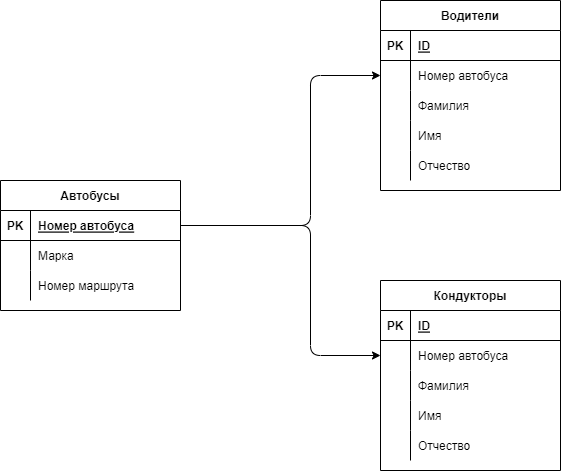

The diagram above was exported from draw.io. Its source (the exported page's mxGraphModel, read from the mxfile embedded in the PNG):
<mxGraphModel dx="803" dy="383" grid="1" gridSize="10" guides="1" tooltips="1" connect="1" arrows="1" fold="1" page="1" pageScale="1" pageWidth="827" pageHeight="1169" math="0" shadow="0">
  <root>
    <object label="" id="0">
      <mxCell />
    </object>
    <mxCell id="1" parent="0" />
    <mxCell id="46" value="Автобусы" style="shape=table;startSize=30;container=1;collapsible=1;childLayout=tableLayout;fixedRows=1;rowLines=0;fontStyle=1;align=center;resizeLast=1;" parent="1" vertex="1">
      <mxGeometry x="90" y="290" width="180" height="130" as="geometry" />
    </mxCell>
    <mxCell id="47" value="" style="shape=partialRectangle;collapsible=0;dropTarget=0;pointerEvents=0;fillColor=none;top=0;left=0;bottom=1;right=0;points=[[0,0.5],[1,0.5]];portConstraint=eastwest;" parent="46" vertex="1">
      <mxGeometry y="30" width="180" height="30" as="geometry" />
    </mxCell>
    <mxCell id="48" value="PK" style="shape=partialRectangle;connectable=0;fillColor=none;top=0;left=0;bottom=0;right=0;fontStyle=1;overflow=hidden;" parent="47" vertex="1">
      <mxGeometry width="30" height="30" as="geometry">
        <mxRectangle width="30" height="30" as="alternateBounds" />
      </mxGeometry>
    </mxCell>
    <mxCell id="49" value="Номер автобуса" style="shape=partialRectangle;connectable=0;fillColor=none;top=0;left=0;bottom=0;right=0;align=left;spacingLeft=6;fontStyle=5;overflow=hidden;" parent="47" vertex="1">
      <mxGeometry x="30" width="150" height="30" as="geometry">
        <mxRectangle width="150" height="30" as="alternateBounds" />
      </mxGeometry>
    </mxCell>
    <mxCell id="50" value="" style="shape=partialRectangle;collapsible=0;dropTarget=0;pointerEvents=0;fillColor=none;top=0;left=0;bottom=0;right=0;points=[[0,0.5],[1,0.5]];portConstraint=eastwest;" parent="46" vertex="1">
      <mxGeometry y="60" width="180" height="30" as="geometry" />
    </mxCell>
    <mxCell id="51" value="" style="shape=partialRectangle;connectable=0;fillColor=none;top=0;left=0;bottom=0;right=0;editable=1;overflow=hidden;" parent="50" vertex="1">
      <mxGeometry width="30" height="30" as="geometry">
        <mxRectangle width="30" height="30" as="alternateBounds" />
      </mxGeometry>
    </mxCell>
    <mxCell id="52" value="Марка" style="shape=partialRectangle;connectable=0;fillColor=none;top=0;left=0;bottom=0;right=0;align=left;spacingLeft=6;overflow=hidden;" parent="50" vertex="1">
      <mxGeometry x="30" width="150" height="30" as="geometry">
        <mxRectangle width="150" height="30" as="alternateBounds" />
      </mxGeometry>
    </mxCell>
    <mxCell id="53" value="" style="shape=partialRectangle;collapsible=0;dropTarget=0;pointerEvents=0;fillColor=none;top=0;left=0;bottom=0;right=0;points=[[0,0.5],[1,0.5]];portConstraint=eastwest;" parent="46" vertex="1">
      <mxGeometry y="90" width="180" height="30" as="geometry" />
    </mxCell>
    <mxCell id="54" value="" style="shape=partialRectangle;connectable=0;fillColor=none;top=0;left=0;bottom=0;right=0;editable=1;overflow=hidden;" parent="53" vertex="1">
      <mxGeometry width="30" height="30" as="geometry">
        <mxRectangle width="30" height="30" as="alternateBounds" />
      </mxGeometry>
    </mxCell>
    <mxCell id="55" value="Номер маршрута" style="shape=partialRectangle;connectable=0;fillColor=none;top=0;left=0;bottom=0;right=0;align=left;spacingLeft=6;overflow=hidden;" parent="53" vertex="1">
      <mxGeometry x="30" width="150" height="30" as="geometry">
        <mxRectangle width="150" height="30" as="alternateBounds" />
      </mxGeometry>
    </mxCell>
    <mxCell id="59" value="Водители" style="shape=table;startSize=30;container=1;collapsible=1;childLayout=tableLayout;fixedRows=1;rowLines=0;fontStyle=1;align=center;resizeLast=1;" parent="1" vertex="1">
      <mxGeometry x="470" y="110" width="180" height="190" as="geometry" />
    </mxCell>
    <mxCell id="60" value="" style="shape=partialRectangle;collapsible=0;dropTarget=0;pointerEvents=0;fillColor=none;top=0;left=0;bottom=1;right=0;points=[[0,0.5],[1,0.5]];portConstraint=eastwest;" parent="59" vertex="1">
      <mxGeometry y="30" width="180" height="30" as="geometry" />
    </mxCell>
    <mxCell id="61" value="PK" style="shape=partialRectangle;connectable=0;fillColor=none;top=0;left=0;bottom=0;right=0;fontStyle=1;overflow=hidden;" parent="60" vertex="1">
      <mxGeometry width="30" height="30" as="geometry">
        <mxRectangle width="30" height="30" as="alternateBounds" />
      </mxGeometry>
    </mxCell>
    <mxCell id="62" value="ID" style="shape=partialRectangle;connectable=0;fillColor=none;top=0;left=0;bottom=0;right=0;align=left;spacingLeft=6;fontStyle=5;overflow=hidden;" parent="60" vertex="1">
      <mxGeometry x="30" width="150" height="30" as="geometry">
        <mxRectangle width="150" height="30" as="alternateBounds" />
      </mxGeometry>
    </mxCell>
    <mxCell id="63" value="" style="shape=partialRectangle;collapsible=0;dropTarget=0;pointerEvents=0;fillColor=none;top=0;left=0;bottom=0;right=0;points=[[0,0.5],[1,0.5]];portConstraint=eastwest;" parent="59" vertex="1">
      <mxGeometry y="60" width="180" height="30" as="geometry" />
    </mxCell>
    <mxCell id="64" value="" style="shape=partialRectangle;connectable=0;fillColor=none;top=0;left=0;bottom=0;right=0;editable=1;overflow=hidden;" parent="63" vertex="1">
      <mxGeometry width="30" height="30" as="geometry">
        <mxRectangle width="30" height="30" as="alternateBounds" />
      </mxGeometry>
    </mxCell>
    <mxCell id="65" value="Номер автобуса" style="shape=partialRectangle;connectable=0;fillColor=none;top=0;left=0;bottom=0;right=0;align=left;spacingLeft=6;overflow=hidden;" parent="63" vertex="1">
      <mxGeometry x="30" width="150" height="30" as="geometry">
        <mxRectangle width="150" height="30" as="alternateBounds" />
      </mxGeometry>
    </mxCell>
    <mxCell id="66" value="" style="shape=partialRectangle;collapsible=0;dropTarget=0;pointerEvents=0;fillColor=none;top=0;left=0;bottom=0;right=0;points=[[0,0.5],[1,0.5]];portConstraint=eastwest;" parent="59" vertex="1">
      <mxGeometry y="90" width="180" height="30" as="geometry" />
    </mxCell>
    <mxCell id="67" value="" style="shape=partialRectangle;connectable=0;fillColor=none;top=0;left=0;bottom=0;right=0;editable=1;overflow=hidden;" parent="66" vertex="1">
      <mxGeometry width="30" height="30" as="geometry">
        <mxRectangle width="30" height="30" as="alternateBounds" />
      </mxGeometry>
    </mxCell>
    <mxCell id="68" value="Фамилия" style="shape=partialRectangle;connectable=0;fillColor=none;top=0;left=0;bottom=0;right=0;align=left;spacingLeft=6;overflow=hidden;" parent="66" vertex="1">
      <mxGeometry x="30" width="150" height="30" as="geometry">
        <mxRectangle width="150" height="30" as="alternateBounds" />
      </mxGeometry>
    </mxCell>
    <mxCell id="69" value="" style="shape=partialRectangle;collapsible=0;dropTarget=0;pointerEvents=0;fillColor=none;top=0;left=0;bottom=0;right=0;points=[[0,0.5],[1,0.5]];portConstraint=eastwest;" parent="59" vertex="1">
      <mxGeometry y="120" width="180" height="30" as="geometry" />
    </mxCell>
    <mxCell id="70" value="" style="shape=partialRectangle;connectable=0;fillColor=none;top=0;left=0;bottom=0;right=0;editable=1;overflow=hidden;" parent="69" vertex="1">
      <mxGeometry width="30" height="30" as="geometry">
        <mxRectangle width="30" height="30" as="alternateBounds" />
      </mxGeometry>
    </mxCell>
    <mxCell id="71" value="Имя" style="shape=partialRectangle;connectable=0;fillColor=none;top=0;left=0;bottom=0;right=0;align=left;spacingLeft=6;overflow=hidden;" parent="69" vertex="1">
      <mxGeometry x="30" width="150" height="30" as="geometry">
        <mxRectangle width="150" height="30" as="alternateBounds" />
      </mxGeometry>
    </mxCell>
    <mxCell id="85" value="" style="shape=partialRectangle;collapsible=0;dropTarget=0;pointerEvents=0;fillColor=none;top=0;left=0;bottom=0;right=0;points=[[0,0.5],[1,0.5]];portConstraint=eastwest;" parent="59" vertex="1">
      <mxGeometry y="150" width="180" height="30" as="geometry" />
    </mxCell>
    <mxCell id="86" value="" style="shape=partialRectangle;connectable=0;fillColor=none;top=0;left=0;bottom=0;right=0;editable=1;overflow=hidden;" parent="85" vertex="1">
      <mxGeometry width="30" height="30" as="geometry">
        <mxRectangle width="30" height="30" as="alternateBounds" />
      </mxGeometry>
    </mxCell>
    <mxCell id="87" value="Отчество" style="shape=partialRectangle;connectable=0;fillColor=none;top=0;left=0;bottom=0;right=0;align=left;spacingLeft=6;overflow=hidden;" parent="85" vertex="1">
      <mxGeometry x="30" width="150" height="30" as="geometry">
        <mxRectangle width="150" height="30" as="alternateBounds" />
      </mxGeometry>
    </mxCell>
    <mxCell id="72" value="Кондукторы" style="shape=table;startSize=30;container=1;collapsible=1;childLayout=tableLayout;fixedRows=1;rowLines=0;fontStyle=1;align=center;resizeLast=1;" parent="1" vertex="1">
      <mxGeometry x="470" y="390" width="180" height="190" as="geometry" />
    </mxCell>
    <mxCell id="73" value="" style="shape=partialRectangle;collapsible=0;dropTarget=0;pointerEvents=0;fillColor=none;top=0;left=0;bottom=1;right=0;points=[[0,0.5],[1,0.5]];portConstraint=eastwest;" parent="72" vertex="1">
      <mxGeometry y="30" width="180" height="30" as="geometry" />
    </mxCell>
    <mxCell id="74" value="PK" style="shape=partialRectangle;connectable=0;fillColor=none;top=0;left=0;bottom=0;right=0;fontStyle=1;overflow=hidden;" parent="73" vertex="1">
      <mxGeometry width="30" height="30" as="geometry">
        <mxRectangle width="30" height="30" as="alternateBounds" />
      </mxGeometry>
    </mxCell>
    <mxCell id="75" value="ID" style="shape=partialRectangle;connectable=0;fillColor=none;top=0;left=0;bottom=0;right=0;align=left;spacingLeft=6;fontStyle=5;overflow=hidden;" parent="73" vertex="1">
      <mxGeometry x="30" width="150" height="30" as="geometry">
        <mxRectangle width="150" height="30" as="alternateBounds" />
      </mxGeometry>
    </mxCell>
    <mxCell id="76" value="" style="shape=partialRectangle;collapsible=0;dropTarget=0;pointerEvents=0;fillColor=none;top=0;left=0;bottom=0;right=0;points=[[0,0.5],[1,0.5]];portConstraint=eastwest;" parent="72" vertex="1">
      <mxGeometry y="60" width="180" height="30" as="geometry" />
    </mxCell>
    <mxCell id="77" value="" style="shape=partialRectangle;connectable=0;fillColor=none;top=0;left=0;bottom=0;right=0;editable=1;overflow=hidden;" parent="76" vertex="1">
      <mxGeometry width="30" height="30" as="geometry">
        <mxRectangle width="30" height="30" as="alternateBounds" />
      </mxGeometry>
    </mxCell>
    <mxCell id="78" value="Номер автобуса" style="shape=partialRectangle;connectable=0;fillColor=none;top=0;left=0;bottom=0;right=0;align=left;spacingLeft=6;overflow=hidden;" parent="76" vertex="1">
      <mxGeometry x="30" width="150" height="30" as="geometry">
        <mxRectangle width="150" height="30" as="alternateBounds" />
      </mxGeometry>
    </mxCell>
    <mxCell id="79" value="" style="shape=partialRectangle;collapsible=0;dropTarget=0;pointerEvents=0;fillColor=none;top=0;left=0;bottom=0;right=0;points=[[0,0.5],[1,0.5]];portConstraint=eastwest;" parent="72" vertex="1">
      <mxGeometry y="90" width="180" height="30" as="geometry" />
    </mxCell>
    <mxCell id="80" value="" style="shape=partialRectangle;connectable=0;fillColor=none;top=0;left=0;bottom=0;right=0;editable=1;overflow=hidden;" parent="79" vertex="1">
      <mxGeometry width="30" height="30" as="geometry">
        <mxRectangle width="30" height="30" as="alternateBounds" />
      </mxGeometry>
    </mxCell>
    <mxCell id="81" value="Фамилия" style="shape=partialRectangle;connectable=0;fillColor=none;top=0;left=0;bottom=0;right=0;align=left;spacingLeft=6;overflow=hidden;" parent="79" vertex="1">
      <mxGeometry x="30" width="150" height="30" as="geometry">
        <mxRectangle width="150" height="30" as="alternateBounds" />
      </mxGeometry>
    </mxCell>
    <mxCell id="88" value="" style="shape=partialRectangle;collapsible=0;dropTarget=0;pointerEvents=0;fillColor=none;top=0;left=0;bottom=0;right=0;points=[[0,0.5],[1,0.5]];portConstraint=eastwest;" parent="72" vertex="1">
      <mxGeometry y="120" width="180" height="30" as="geometry" />
    </mxCell>
    <mxCell id="89" value="" style="shape=partialRectangle;connectable=0;fillColor=none;top=0;left=0;bottom=0;right=0;editable=1;overflow=hidden;" parent="88" vertex="1">
      <mxGeometry width="30" height="30" as="geometry">
        <mxRectangle width="30" height="30" as="alternateBounds" />
      </mxGeometry>
    </mxCell>
    <mxCell id="90" value="Имя" style="shape=partialRectangle;connectable=0;fillColor=none;top=0;left=0;bottom=0;right=0;align=left;spacingLeft=6;overflow=hidden;" parent="88" vertex="1">
      <mxGeometry x="30" width="150" height="30" as="geometry">
        <mxRectangle width="150" height="30" as="alternateBounds" />
      </mxGeometry>
    </mxCell>
    <mxCell id="82" value="" style="shape=partialRectangle;collapsible=0;dropTarget=0;pointerEvents=0;fillColor=none;top=0;left=0;bottom=0;right=0;points=[[0,0.5],[1,0.5]];portConstraint=eastwest;" parent="72" vertex="1">
      <mxGeometry y="150" width="180" height="30" as="geometry" />
    </mxCell>
    <mxCell id="83" value="" style="shape=partialRectangle;connectable=0;fillColor=none;top=0;left=0;bottom=0;right=0;editable=1;overflow=hidden;" parent="82" vertex="1">
      <mxGeometry width="30" height="30" as="geometry">
        <mxRectangle width="30" height="30" as="alternateBounds" />
      </mxGeometry>
    </mxCell>
    <mxCell id="84" value="Отчество" style="shape=partialRectangle;connectable=0;fillColor=none;top=0;left=0;bottom=0;right=0;align=left;spacingLeft=6;overflow=hidden;" parent="82" vertex="1">
      <mxGeometry x="30" width="150" height="30" as="geometry">
        <mxRectangle width="150" height="30" as="alternateBounds" />
      </mxGeometry>
    </mxCell>
    <mxCell id="92" style="edgeStyle=none;html=1;entryX=0;entryY=0.5;entryDx=0;entryDy=0;exitX=1;exitY=0.5;exitDx=0;exitDy=0;" parent="1" source="47" target="63" edge="1">
      <mxGeometry relative="1" as="geometry">
        <mxPoint x="330" y="270" as="sourcePoint" />
        <Array as="points">
          <mxPoint x="400" y="335" />
          <mxPoint x="400" y="185" />
        </Array>
      </mxGeometry>
    </mxCell>
    <mxCell id="93" style="edgeStyle=none;html=1;exitX=1;exitY=0.5;exitDx=0;exitDy=0;entryX=0;entryY=0.5;entryDx=0;entryDy=0;" parent="1" source="47" target="76" edge="1">
      <mxGeometry relative="1" as="geometry">
        <mxPoint x="410" y="440" as="targetPoint" />
        <Array as="points">
          <mxPoint x="400" y="335" />
          <mxPoint x="400" y="465" />
        </Array>
      </mxGeometry>
    </mxCell>
  </root>
</mxGraphModel>